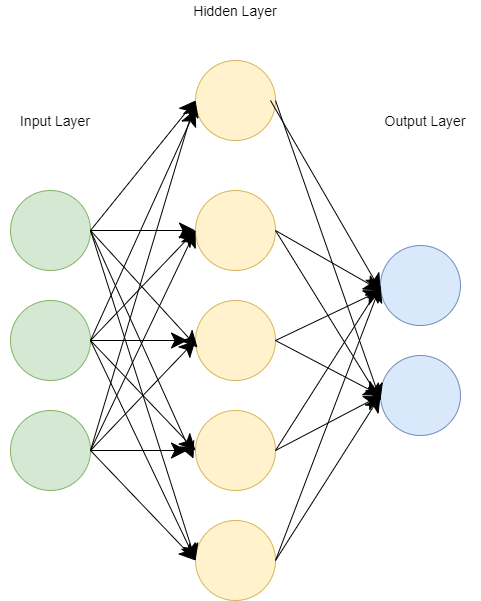

The diagram above was exported from draw.io. Its source (the exported page's mxGraphModel, read from the mxfile embedded in the PNG):
<mxGraphModel dx="1086" dy="966" grid="1" gridSize="10" guides="1" tooltips="1" connect="1" arrows="1" fold="1" page="1" pageScale="1" pageWidth="1169" pageHeight="1654" math="0" shadow="0">
  <root>
    <mxCell id="0" />
    <mxCell id="1" parent="0" />
    <mxCell id="X5wQgtICqgTlE2awcLe5-1" value="" style="ellipse;whiteSpace=wrap;html=1;aspect=fixed;hachureGap=4;pointerEvents=0;fillColor=#d5e8d4;strokeColor=#82b366;" vertex="1" parent="1">
      <mxGeometry x="320" y="260" width="80" height="80" as="geometry" />
    </mxCell>
    <mxCell id="X5wQgtICqgTlE2awcLe5-2" value="" style="ellipse;whiteSpace=wrap;html=1;aspect=fixed;hachureGap=4;pointerEvents=0;fillColor=#d5e8d4;strokeColor=#82b366;" vertex="1" parent="1">
      <mxGeometry x="320" y="370" width="80" height="80" as="geometry" />
    </mxCell>
    <mxCell id="X5wQgtICqgTlE2awcLe5-3" value="" style="ellipse;whiteSpace=wrap;html=1;aspect=fixed;hachureGap=4;pointerEvents=0;fillColor=#d5e8d4;strokeColor=#82b366;" vertex="1" parent="1">
      <mxGeometry x="320" y="480" width="80" height="80" as="geometry" />
    </mxCell>
    <mxCell id="X5wQgtICqgTlE2awcLe5-4" value="" style="ellipse;whiteSpace=wrap;html=1;aspect=fixed;hachureGap=4;pointerEvents=0;fillColor=#fff2cc;strokeColor=#d6b656;" vertex="1" parent="1">
      <mxGeometry x="505" y="260" width="80" height="80" as="geometry" />
    </mxCell>
    <mxCell id="X5wQgtICqgTlE2awcLe5-5" value="" style="ellipse;whiteSpace=wrap;html=1;aspect=fixed;hachureGap=4;pointerEvents=0;fillColor=#fff2cc;strokeColor=#d6b656;" vertex="1" parent="1">
      <mxGeometry x="505" y="370" width="80" height="80" as="geometry" />
    </mxCell>
    <mxCell id="X5wQgtICqgTlE2awcLe5-6" value="" style="ellipse;whiteSpace=wrap;html=1;aspect=fixed;hachureGap=4;pointerEvents=0;fillColor=#fff2cc;strokeColor=#d6b656;" vertex="1" parent="1">
      <mxGeometry x="505" y="480" width="80" height="80" as="geometry" />
    </mxCell>
    <mxCell id="X5wQgtICqgTlE2awcLe5-7" value="" style="ellipse;whiteSpace=wrap;html=1;aspect=fixed;hachureGap=4;pointerEvents=0;fillColor=#fff2cc;strokeColor=#d6b656;" vertex="1" parent="1">
      <mxGeometry x="505" y="590" width="80" height="80" as="geometry" />
    </mxCell>
    <mxCell id="X5wQgtICqgTlE2awcLe5-8" value="" style="ellipse;whiteSpace=wrap;html=1;aspect=fixed;hachureGap=4;pointerEvents=0;fillColor=#fff2cc;strokeColor=#d6b656;" vertex="1" parent="1">
      <mxGeometry x="505" y="130" width="80" height="80" as="geometry" />
    </mxCell>
    <mxCell id="X5wQgtICqgTlE2awcLe5-9" value="" style="ellipse;whiteSpace=wrap;html=1;aspect=fixed;hachureGap=4;pointerEvents=0;fillColor=#dae8fc;strokeColor=#6c8ebf;" vertex="1" parent="1">
      <mxGeometry x="690" y="315" width="80" height="80" as="geometry" />
    </mxCell>
    <mxCell id="X5wQgtICqgTlE2awcLe5-10" value="" style="ellipse;whiteSpace=wrap;html=1;aspect=fixed;hachureGap=4;pointerEvents=0;fillColor=#dae8fc;strokeColor=#6c8ebf;" vertex="1" parent="1">
      <mxGeometry x="690" y="425" width="80" height="80" as="geometry" />
    </mxCell>
    <mxCell id="X5wQgtICqgTlE2awcLe5-11" value="&lt;font style=&quot;font-size: 14px&quot;&gt;Input Layer&lt;/font&gt;" style="text;html=1;strokeColor=none;fillColor=none;align=center;verticalAlign=middle;whiteSpace=wrap;rounded=0;hachureGap=4;pointerEvents=0;" vertex="1" parent="1">
      <mxGeometry x="310" y="180" width="110" height="20" as="geometry" />
    </mxCell>
    <mxCell id="X5wQgtICqgTlE2awcLe5-12" value="&lt;font style=&quot;font-size: 14px&quot;&gt;Hidden Layer&lt;/font&gt;" style="text;html=1;strokeColor=none;fillColor=none;align=center;verticalAlign=middle;whiteSpace=wrap;rounded=0;hachureGap=4;pointerEvents=0;" vertex="1" parent="1">
      <mxGeometry x="490" y="70" width="110" height="20" as="geometry" />
    </mxCell>
    <mxCell id="X5wQgtICqgTlE2awcLe5-13" value="&lt;font style=&quot;font-size: 14px&quot;&gt;Output Layer&lt;/font&gt;" style="text;html=1;strokeColor=none;fillColor=none;align=center;verticalAlign=middle;whiteSpace=wrap;rounded=0;hachureGap=4;pointerEvents=0;" vertex="1" parent="1">
      <mxGeometry x="680" y="180" width="110" height="20" as="geometry" />
    </mxCell>
    <mxCell id="X5wQgtICqgTlE2awcLe5-14" value="" style="endArrow=classic;html=1;startSize=14;endSize=14;sourcePerimeterSpacing=8;targetPerimeterSpacing=8;exitX=1;exitY=0.5;exitDx=0;exitDy=0;entryX=0;entryY=0.5;entryDx=0;entryDy=0;" edge="1" parent="1" source="X5wQgtICqgTlE2awcLe5-1" target="X5wQgtICqgTlE2awcLe5-8">
      <mxGeometry width="50" height="50" relative="1" as="geometry">
        <mxPoint x="530" y="500" as="sourcePoint" />
        <mxPoint x="580" y="450" as="targetPoint" />
      </mxGeometry>
    </mxCell>
    <mxCell id="X5wQgtICqgTlE2awcLe5-15" value="" style="endArrow=classic;html=1;startSize=14;endSize=14;sourcePerimeterSpacing=8;targetPerimeterSpacing=8;exitX=1;exitY=0.5;exitDx=0;exitDy=0;entryX=0;entryY=0.5;entryDx=0;entryDy=0;" edge="1" parent="1" source="X5wQgtICqgTlE2awcLe5-1" target="X5wQgtICqgTlE2awcLe5-4">
      <mxGeometry width="50" height="50" relative="1" as="geometry">
        <mxPoint x="530" y="500" as="sourcePoint" />
        <mxPoint x="580" y="450" as="targetPoint" />
      </mxGeometry>
    </mxCell>
    <mxCell id="X5wQgtICqgTlE2awcLe5-16" value="" style="endArrow=classic;html=1;startSize=14;endSize=14;sourcePerimeterSpacing=8;targetPerimeterSpacing=8;entryX=0.025;entryY=0.588;entryDx=0;entryDy=0;entryPerimeter=0;" edge="1" parent="1" target="X5wQgtICqgTlE2awcLe5-5">
      <mxGeometry width="50" height="50" relative="1" as="geometry">
        <mxPoint x="400" y="300" as="sourcePoint" />
        <mxPoint x="515" y="310" as="targetPoint" />
      </mxGeometry>
    </mxCell>
    <mxCell id="X5wQgtICqgTlE2awcLe5-17" value="" style="endArrow=classic;html=1;startSize=14;endSize=14;sourcePerimeterSpacing=8;targetPerimeterSpacing=8;entryX=0;entryY=0.5;entryDx=0;entryDy=0;exitX=1;exitY=0.5;exitDx=0;exitDy=0;" edge="1" parent="1" source="X5wQgtICqgTlE2awcLe5-2" target="X5wQgtICqgTlE2awcLe5-6">
      <mxGeometry width="50" height="50" relative="1" as="geometry">
        <mxPoint x="410" y="310" as="sourcePoint" />
        <mxPoint x="517" y="427.03999999999996" as="targetPoint" />
      </mxGeometry>
    </mxCell>
    <mxCell id="X5wQgtICqgTlE2awcLe5-18" value="" style="endArrow=classic;html=1;startSize=14;endSize=14;sourcePerimeterSpacing=8;targetPerimeterSpacing=8;entryX=0;entryY=0.5;entryDx=0;entryDy=0;exitX=1;exitY=0.5;exitDx=0;exitDy=0;" edge="1" parent="1" source="X5wQgtICqgTlE2awcLe5-3" target="X5wQgtICqgTlE2awcLe5-7">
      <mxGeometry width="50" height="50" relative="1" as="geometry">
        <mxPoint x="410" y="420" as="sourcePoint" />
        <mxPoint x="515" y="530" as="targetPoint" />
      </mxGeometry>
    </mxCell>
    <mxCell id="X5wQgtICqgTlE2awcLe5-19" value="" style="endArrow=classic;html=1;startSize=14;endSize=14;sourcePerimeterSpacing=8;targetPerimeterSpacing=8;exitX=1;exitY=0.5;exitDx=0;exitDy=0;" edge="1" parent="1" source="X5wQgtICqgTlE2awcLe5-3" target="X5wQgtICqgTlE2awcLe5-6">
      <mxGeometry width="50" height="50" relative="1" as="geometry">
        <mxPoint x="410" y="530" as="sourcePoint" />
        <mxPoint x="515" y="640" as="targetPoint" />
      </mxGeometry>
    </mxCell>
    <mxCell id="X5wQgtICqgTlE2awcLe5-20" value="" style="endArrow=classic;html=1;startSize=14;endSize=14;sourcePerimeterSpacing=8;targetPerimeterSpacing=8;entryX=0;entryY=0.5;entryDx=0;entryDy=0;" edge="1" parent="1" target="X5wQgtICqgTlE2awcLe5-5">
      <mxGeometry width="50" height="50" relative="1" as="geometry">
        <mxPoint x="400" y="520" as="sourcePoint" />
        <mxPoint x="507" y="530" as="targetPoint" />
      </mxGeometry>
    </mxCell>
    <mxCell id="X5wQgtICqgTlE2awcLe5-21" value="" style="endArrow=classic;html=1;startSize=14;endSize=14;sourcePerimeterSpacing=8;targetPerimeterSpacing=8;entryX=0;entryY=0.5;entryDx=0;entryDy=0;exitX=1;exitY=0.5;exitDx=0;exitDy=0;" edge="1" parent="1" source="X5wQgtICqgTlE2awcLe5-3" target="X5wQgtICqgTlE2awcLe5-4">
      <mxGeometry width="50" height="50" relative="1" as="geometry">
        <mxPoint x="410" y="530" as="sourcePoint" />
        <mxPoint x="515" y="420" as="targetPoint" />
      </mxGeometry>
    </mxCell>
    <mxCell id="X5wQgtICqgTlE2awcLe5-22" value="" style="endArrow=classic;html=1;startSize=14;endSize=14;sourcePerimeterSpacing=8;targetPerimeterSpacing=8;entryX=0;entryY=0.5;entryDx=0;entryDy=0;exitX=1;exitY=0.5;exitDx=0;exitDy=0;" edge="1" parent="1" source="X5wQgtICqgTlE2awcLe5-3" target="X5wQgtICqgTlE2awcLe5-8">
      <mxGeometry width="50" height="50" relative="1" as="geometry">
        <mxPoint x="410" y="530" as="sourcePoint" />
        <mxPoint x="515" y="310" as="targetPoint" />
      </mxGeometry>
    </mxCell>
    <mxCell id="X5wQgtICqgTlE2awcLe5-23" value="" style="endArrow=classic;html=1;startSize=14;endSize=14;sourcePerimeterSpacing=8;targetPerimeterSpacing=8;exitX=1;exitY=0.5;exitDx=0;exitDy=0;" edge="1" parent="1" source="X5wQgtICqgTlE2awcLe5-2" target="X5wQgtICqgTlE2awcLe5-5">
      <mxGeometry width="50" height="50" relative="1" as="geometry">
        <mxPoint x="530" y="500" as="sourcePoint" />
        <mxPoint x="580" y="450" as="targetPoint" />
      </mxGeometry>
    </mxCell>
    <mxCell id="X5wQgtICqgTlE2awcLe5-24" value="" style="endArrow=classic;html=1;startSize=14;endSize=14;sourcePerimeterSpacing=8;targetPerimeterSpacing=8;exitX=1;exitY=0.5;exitDx=0;exitDy=0;entryX=0;entryY=0.5;entryDx=0;entryDy=0;" edge="1" parent="1" source="X5wQgtICqgTlE2awcLe5-2" target="X5wQgtICqgTlE2awcLe5-4">
      <mxGeometry width="50" height="50" relative="1" as="geometry">
        <mxPoint x="530" y="500" as="sourcePoint" />
        <mxPoint x="580" y="450" as="targetPoint" />
      </mxGeometry>
    </mxCell>
    <mxCell id="X5wQgtICqgTlE2awcLe5-25" value="" style="endArrow=classic;html=1;startSize=14;endSize=14;sourcePerimeterSpacing=8;targetPerimeterSpacing=8;exitX=1;exitY=0.5;exitDx=0;exitDy=0;entryX=0;entryY=0.613;entryDx=0;entryDy=0;entryPerimeter=0;" edge="1" parent="1" source="X5wQgtICqgTlE2awcLe5-2" target="X5wQgtICqgTlE2awcLe5-8">
      <mxGeometry width="50" height="50" relative="1" as="geometry">
        <mxPoint x="530" y="500" as="sourcePoint" />
        <mxPoint x="580" y="450" as="targetPoint" />
      </mxGeometry>
    </mxCell>
    <mxCell id="X5wQgtICqgTlE2awcLe5-26" value="" style="endArrow=classic;html=1;startSize=14;endSize=14;sourcePerimeterSpacing=8;targetPerimeterSpacing=8;exitX=1;exitY=0.5;exitDx=0;exitDy=0;entryX=-0.025;entryY=0.6;entryDx=0;entryDy=0;entryPerimeter=0;" edge="1" parent="1" source="X5wQgtICqgTlE2awcLe5-1" target="X5wQgtICqgTlE2awcLe5-6">
      <mxGeometry width="50" height="50" relative="1" as="geometry">
        <mxPoint x="530" y="500" as="sourcePoint" />
        <mxPoint x="580" y="450" as="targetPoint" />
      </mxGeometry>
    </mxCell>
    <mxCell id="X5wQgtICqgTlE2awcLe5-27" value="" style="endArrow=classic;html=1;startSize=14;endSize=14;sourcePerimeterSpacing=8;targetPerimeterSpacing=8;exitX=1;exitY=0.5;exitDx=0;exitDy=0;entryX=0;entryY=0.5;entryDx=0;entryDy=0;" edge="1" parent="1" source="X5wQgtICqgTlE2awcLe5-1" target="X5wQgtICqgTlE2awcLe5-7">
      <mxGeometry width="50" height="50" relative="1" as="geometry">
        <mxPoint x="530" y="500" as="sourcePoint" />
        <mxPoint x="580" y="450" as="targetPoint" />
      </mxGeometry>
    </mxCell>
    <mxCell id="X5wQgtICqgTlE2awcLe5-28" value="" style="endArrow=classic;html=1;startSize=14;endSize=14;sourcePerimeterSpacing=8;targetPerimeterSpacing=8;exitX=1;exitY=0.5;exitDx=0;exitDy=0;entryX=0;entryY=0.5;entryDx=0;entryDy=0;" edge="1" parent="1" source="X5wQgtICqgTlE2awcLe5-2" target="X5wQgtICqgTlE2awcLe5-7">
      <mxGeometry width="50" height="50" relative="1" as="geometry">
        <mxPoint x="530" y="500" as="sourcePoint" />
        <mxPoint x="580" y="450" as="targetPoint" />
      </mxGeometry>
    </mxCell>
    <mxCell id="X5wQgtICqgTlE2awcLe5-29" value="" style="endArrow=classic;html=1;startSize=14;endSize=14;sourcePerimeterSpacing=8;targetPerimeterSpacing=8;exitX=1;exitY=0.5;exitDx=0;exitDy=0;entryX=0;entryY=0.5;entryDx=0;entryDy=0;" edge="1" parent="1" source="X5wQgtICqgTlE2awcLe5-7" target="X5wQgtICqgTlE2awcLe5-10">
      <mxGeometry width="50" height="50" relative="1" as="geometry">
        <mxPoint x="530" y="500" as="sourcePoint" />
        <mxPoint x="580" y="450" as="targetPoint" />
      </mxGeometry>
    </mxCell>
    <mxCell id="X5wQgtICqgTlE2awcLe5-30" value="" style="endArrow=classic;html=1;startSize=14;endSize=14;sourcePerimeterSpacing=8;targetPerimeterSpacing=8;exitX=1;exitY=0.5;exitDx=0;exitDy=0;entryX=0;entryY=0.5;entryDx=0;entryDy=0;" edge="1" parent="1" source="X5wQgtICqgTlE2awcLe5-6" target="X5wQgtICqgTlE2awcLe5-10">
      <mxGeometry width="50" height="50" relative="1" as="geometry">
        <mxPoint x="530" y="500" as="sourcePoint" />
        <mxPoint x="580" y="450" as="targetPoint" />
      </mxGeometry>
    </mxCell>
    <mxCell id="X5wQgtICqgTlE2awcLe5-31" value="" style="endArrow=classic;html=1;startSize=14;endSize=14;sourcePerimeterSpacing=8;targetPerimeterSpacing=8;exitX=1;exitY=0.5;exitDx=0;exitDy=0;entryX=0;entryY=0.5;entryDx=0;entryDy=0;" edge="1" parent="1" source="X5wQgtICqgTlE2awcLe5-5" target="X5wQgtICqgTlE2awcLe5-10">
      <mxGeometry width="50" height="50" relative="1" as="geometry">
        <mxPoint x="530" y="500" as="sourcePoint" />
        <mxPoint x="580" y="450" as="targetPoint" />
      </mxGeometry>
    </mxCell>
    <mxCell id="X5wQgtICqgTlE2awcLe5-32" value="" style="endArrow=classic;html=1;startSize=14;endSize=14;sourcePerimeterSpacing=8;targetPerimeterSpacing=8;exitX=1;exitY=0.5;exitDx=0;exitDy=0;" edge="1" parent="1" source="X5wQgtICqgTlE2awcLe5-4">
      <mxGeometry width="50" height="50" relative="1" as="geometry">
        <mxPoint x="530" y="500" as="sourcePoint" />
        <mxPoint x="690" y="470" as="targetPoint" />
      </mxGeometry>
    </mxCell>
    <mxCell id="X5wQgtICqgTlE2awcLe5-33" value="" style="endArrow=classic;html=1;startSize=14;endSize=14;sourcePerimeterSpacing=8;targetPerimeterSpacing=8;exitX=1;exitY=0.5;exitDx=0;exitDy=0;" edge="1" parent="1" source="X5wQgtICqgTlE2awcLe5-8">
      <mxGeometry width="50" height="50" relative="1" as="geometry">
        <mxPoint x="530" y="500" as="sourcePoint" />
        <mxPoint x="690" y="470" as="targetPoint" />
      </mxGeometry>
    </mxCell>
    <mxCell id="X5wQgtICqgTlE2awcLe5-35" value="" style="endArrow=classic;html=1;startSize=14;endSize=14;sourcePerimeterSpacing=8;targetPerimeterSpacing=8;entryX=0;entryY=0.5;entryDx=0;entryDy=0;exitX=1;exitY=0.5;exitDx=0;exitDy=0;" edge="1" parent="1" source="X5wQgtICqgTlE2awcLe5-7" target="X5wQgtICqgTlE2awcLe5-9">
      <mxGeometry width="50" height="50" relative="1" as="geometry">
        <mxPoint x="530" y="500" as="sourcePoint" />
        <mxPoint x="580" y="450" as="targetPoint" />
      </mxGeometry>
    </mxCell>
    <mxCell id="X5wQgtICqgTlE2awcLe5-36" value="" style="endArrow=classic;html=1;startSize=14;endSize=14;sourcePerimeterSpacing=8;targetPerimeterSpacing=8;entryX=0;entryY=0.5;entryDx=0;entryDy=0;exitX=1;exitY=0.5;exitDx=0;exitDy=0;" edge="1" parent="1" source="X5wQgtICqgTlE2awcLe5-6" target="X5wQgtICqgTlE2awcLe5-9">
      <mxGeometry width="50" height="50" relative="1" as="geometry">
        <mxPoint x="530" y="500" as="sourcePoint" />
        <mxPoint x="580" y="450" as="targetPoint" />
      </mxGeometry>
    </mxCell>
    <mxCell id="X5wQgtICqgTlE2awcLe5-37" value="" style="endArrow=classic;html=1;startSize=14;endSize=14;sourcePerimeterSpacing=8;targetPerimeterSpacing=8;exitX=1;exitY=0.5;exitDx=0;exitDy=0;" edge="1" parent="1" source="X5wQgtICqgTlE2awcLe5-5">
      <mxGeometry width="50" height="50" relative="1" as="geometry">
        <mxPoint x="530" y="500" as="sourcePoint" />
        <mxPoint x="690" y="360" as="targetPoint" />
      </mxGeometry>
    </mxCell>
    <mxCell id="X5wQgtICqgTlE2awcLe5-38" value="" style="endArrow=classic;html=1;startSize=14;endSize=14;sourcePerimeterSpacing=8;targetPerimeterSpacing=8;exitX=1;exitY=0.5;exitDx=0;exitDy=0;" edge="1" parent="1" source="X5wQgtICqgTlE2awcLe5-4">
      <mxGeometry width="50" height="50" relative="1" as="geometry">
        <mxPoint x="530" y="500" as="sourcePoint" />
        <mxPoint x="690" y="360" as="targetPoint" />
      </mxGeometry>
    </mxCell>
    <mxCell id="X5wQgtICqgTlE2awcLe5-39" value="" style="endArrow=classic;html=1;startSize=14;endSize=14;sourcePerimeterSpacing=8;targetPerimeterSpacing=8;" edge="1" parent="1">
      <mxGeometry width="50" height="50" relative="1" as="geometry">
        <mxPoint x="580" y="170" as="sourcePoint" />
        <mxPoint x="690" y="360" as="targetPoint" />
      </mxGeometry>
    </mxCell>
  </root>
</mxGraphModel>